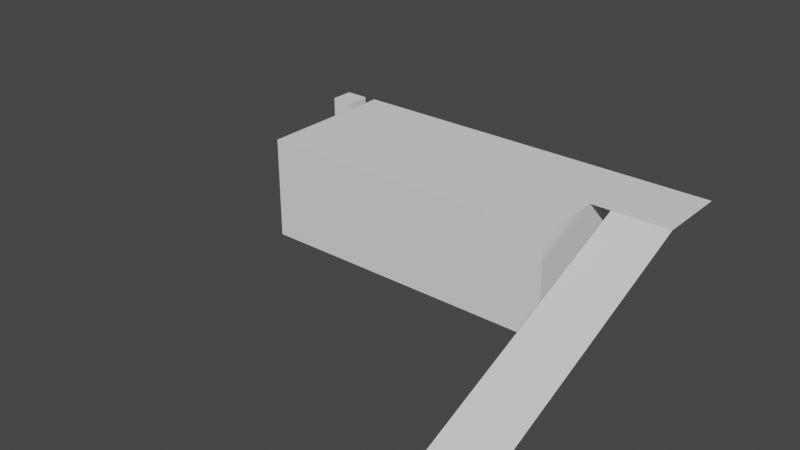# Source: building1.blend  (saved by Blender 2.81.16; exported with 4.5.12 LTS)
import bpy
from mathutils import Matrix  # noqa: F401  (used for matrix-valued properties, if any)

bpy.ops.wm.read_factory_settings(use_empty=True)
scene = bpy.context.scene
scene.name = 'Scene'

# ---- collections
col_collection = bpy.data.collections.new('Collection'); scene.collection.children.link(col_collection)

# ---- world
world_world = bpy.data.worlds.new('World'); scene.world = world_world
world_world.use_nodes = True; world_world.node_tree.nodes.clear()
_N = world_world.node_tree.nodes; _L = world_world.node_tree.links
n0 = _N.new('ShaderNodeOutputWorld'); n0.name = 'World Output'; n0.location = (300, 300)
n1 = _N.new('ShaderNodeBackground'); n1.name = 'Background'; n1.location = (10, 300)
n1.inputs[0].default_value = (0.05088, 0.05088, 0.05088, 1.0)
_L.new(n1.outputs[0], n0.inputs[0])
n0.is_active_output = True
world_world.color = (0.05088, 0.05088, 0.05088)
world_world.use_sun_shadow = False
world_world.sun_shadow_jitter_overblur = 0.0

# ---- meshes
me_cube_004 = bpy.data.meshes.new('Cube.004')
me_cube_004.from_pydata([(-1.0, -1.0, -1.0), (-1.0, -1.0, 1.0), (-1.0, 1.0, -1.0), (-1.0, 1.0, 1.0), (1.0, -1.0, -1.0), (1.0, -1.0, 1.0), (1.0, 1.0, -1.0), (1.0, 1.0, 1.0)], [], [(0, 1, 3, 2), (2, 3, 7, 6), (6, 7, 5, 4), (4, 5, 1, 0), (2, 6, 4, 0), (7, 3, 1, 5)])
_uv = me_cube_004.uv_layers.new(name='UVMap')
_uv.uv.foreach_set('vector', [0.375, 0.0, 0.625, 0.0, 0.625, 0.25, 0.375, 0.25, 0.375, 0.25, 0.625, 0.25, 0.625, 0.5, 0.375, 0.5, 0.375, 0.5, 0.625, 0.5, 0.625, 0.75, 0.375, 0.75, 0.375, 0.75, 0.625, 0.75, 0.625, 1.0, 0.375, 1.0, 0.125, 0.5, 0.375, 0.5, 0.375, 0.75, 0.125, 0.75, 0.625, 0.5, 0.875, 0.5, 0.875, 0.75, 0.625, 0.75])
me_cube_004.use_remesh_fix_poles = True
me_cube_004.use_remesh_preserve_attributes = False
me_cube_004.use_mirror_vertex_groups = False
me_cube_004.update()
me_object_001 = bpy.data.meshes.new('Object.001')
me_object_001.from_pydata([], [], [])
_uv = me_object_001.uv_layers.new(name='UVMap')
_uv.uv.foreach_set('vector', [])
me_object_001.use_remesh_fix_poles = True
me_object_001.use_remesh_preserve_attributes = False
me_object_001.use_mirror_vertex_groups = False
me_object_001.update()
me_cube_006 = bpy.data.meshes.new('Cube.006')
me_cube_006.from_pydata([(-6.099, -2.845, 4.101), (-6.099, 2.845, 4.101), (6.099, -2.845, 4.101), (6.099, 2.845, 4.101), (-6.099, -2.845, 0.0), (-6.099, 2.845, 0.0), (6.099, 2.845, 0.0), (6.099, -2.845, 0.0), (-6.099, 0.0, 4.101), (6.099, 0.0, 4.101), (6.099, 0.0, 0.0), (-6.099, 0.0, 0.0), (9.179, 2.845, 4.101), (9.179, 0.0, 4.101), (6.907, 0.0, 4.101), (6.907, 2.845, 4.101), (9.179, -10.13, -0.04667), (6.907, -10.13, -0.04667)], [], [(11, 8, 1, 5), (5, 1, 3, 6), (10, 9, 2, 7), (7, 2, 0, 4), (9, 8, 0, 2), (3, 1, 8, 9), (6, 3, 9, 10), (4, 0, 8, 11), (14, 13, 12, 15), (9, 14, 15, 3), (14, 17, 16, 13)])
_uv = me_cube_006.uv_layers.new(name='UVMap')
_uv.uv.foreach_set('vector', [0.5, 0.125, 0.625, 0.125, 0.625, 0.25, 0.5, 0.25, 0.5, 0.25, 0.625, 0.25, 0.625, 0.5, 0.5, 0.5, 0.5, 0.625, 0.625, 0.625, 0.625, 0.75, 0.5, 0.75, 0.5, 0.75, 0.625, 0.75, 0.625, 1.0, 0.5, 1.0, 0.625, 0.625, 0.875, 0.625, 0.875, 0.75, 0.625, 0.75, 0.625, 0.5, 0.875, 0.5, 0.875, 0.625, 0.625, 0.625, 0.5, 0.5, 0.625, 0.5, 0.625, 0.625, 0.5, 0.625, 0.5, 0.0, 0.625, 0.0, 0.625, 0.125, 0.5, 0.125, 0.625, 0.625, 0.625, 0.625, 0.625, 0.5, 0.625, 0.5, 0.625, 0.625, 0.625, 0.625, 0.625, 0.5, 0.625, 0.5, 0.625, 0.625, 0.625, 0.625, 0.625, 0.625, 0.625, 0.625])
me_cube_006.use_remesh_fix_poles = True
me_cube_006.use_remesh_preserve_attributes = False
me_cube_006.use_mirror_vertex_groups = False
me_cube_006.update()

# ---- objects
ob_playersize = bpy.data.objects.new('PlayerSize', me_cube_004)
ob_object = bpy.data.objects.new('Object', me_object_001)
ob_cube_001 = bpy.data.objects.new('Cube.001', me_cube_006)

# ---- transforms, parenting, visibility, modifiers, constraints
ob_playersize.location = (-9.572, 5.121, 2.186)
ob_playersize.scale = (0.5, 0.5, 0.5)
ob_playersize.lineart.crease_threshold = 0.0
ob_object.location = (0.0, 0.0, 0.0)
ob_object.lineart.crease_threshold = 0.0
ob_cube_001.parent = ob_object
ob_cube_001.location = (0.0, 0.0, 0.0)
ob_cube_001.lineart.crease_threshold = 0.0

# ---- collection membership
col_collection.objects.link(ob_playersize)
col_collection.objects.link(ob_object)
col_collection.objects.link(ob_cube_001)

# ---- scene / render settings (as saved in the file)
scene.frame_start = 1; scene.frame_end = 250; scene.frame_set(47)
scene.render.engine = 'BLENDER_EEVEE_NEXT'
scene.cycles.use_denoising = False
scene.cycles.samples = 128
scene.cycles.sampling_pattern = 'TABULATED_SOBOL'
scene.cycles.use_adaptive_sampling = False
scene.cycles.use_light_tree = False
scene.view_settings.view_transform = 'Filmic'
bpy.context.view_layer.update()

# ---- added for rendering (the .blend has no active camera and no usable light): camera, sun
cam_auto = bpy.data.cameras.new('AutoCamera')
cam_auto.lens = 50.0
cam_auto.sensor_width = 36.0
cam_auto.clip_end = 1000.0
ob_auto_camera = bpy.data.objects.new('AutoCamera', cam_auto)
scene.collection.objects.link(ob_auto_camera)
ob_auto_camera.location = (22.883, -30.2485, 20.6909)
ob_auto_camera.rotation_euler = (1.09748, -7.21219e-08, 0.694738)
scene.camera = ob_auto_camera
light_auto_sun = bpy.data.lights.new('AutoSun', 'SUN')
light_auto_sun.energy = 3.0
light_auto_sun.angle = 0.0523599
ob_auto_sun = bpy.data.objects.new('AutoSun', light_auto_sun)
scene.collection.objects.link(ob_auto_sun)
ob_auto_sun.rotation_euler = (0.872665, 0.174533, 0.523599)
bpy.context.view_layer.update()
